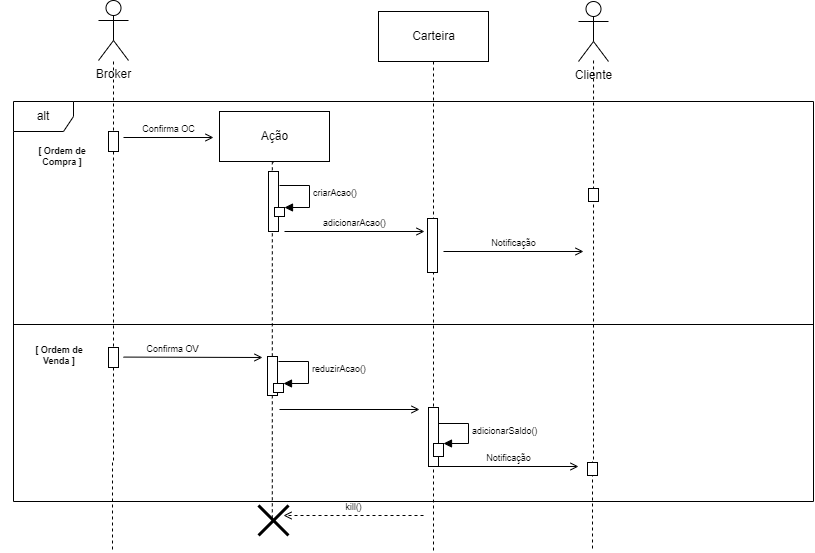

The diagram above was exported from draw.io. Its source (the exported page's mxGraphModel, read from the mxfile embedded in the PNG):
<mxGraphModel dx="748" dy="425" grid="1" gridSize="10" guides="1" tooltips="1" connect="1" arrows="1" fold="1" page="1" pageScale="1" pageWidth="827" pageHeight="1169" math="0" shadow="0">
  <root>
    <mxCell id="0" />
    <mxCell id="uargvxCBXcEdLmsPK4Fz-19" value="Frames" style="" parent="0" />
    <mxCell id="I_AUkwb4ZW0DI5X3rC-f-4" value="alt" style="shape=umlFrame;whiteSpace=wrap;html=1;connectable=0;allowArrows=0;" parent="uargvxCBXcEdLmsPK4Fz-19" vertex="1">
      <mxGeometry x="21" y="240" width="800" height="400" as="geometry" />
    </mxCell>
    <mxCell id="I_AUkwb4ZW0DI5X3rC-f-5" value="[ Ordem de&lt;br&gt;Compra ]" style="text;html=1;strokeColor=none;fillColor=none;align=center;verticalAlign=middle;whiteSpace=wrap;rounded=0;fontSize=9;fontStyle=1" parent="uargvxCBXcEdLmsPK4Fz-19" vertex="1">
      <mxGeometry x="11" y="280" width="118" height="30" as="geometry" />
    </mxCell>
    <mxCell id="I_AUkwb4ZW0DI5X3rC-f-10" value="" style="line;strokeWidth=1;fillColor=none;align=left;verticalAlign=middle;spacingTop=-1;spacingLeft=3;spacingRight=3;rotatable=0;labelPosition=right;points=[];portConstraint=eastwest;" parent="uargvxCBXcEdLmsPK4Fz-19" vertex="1">
      <mxGeometry x="21" y="459" width="800" height="8" as="geometry" />
    </mxCell>
    <mxCell id="1" value="Lifeline" style="" parent="0" />
    <mxCell id="uargvxCBXcEdLmsPK4Fz-6" style="edgeStyle=orthogonalEdgeStyle;rounded=0;orthogonalLoop=1;jettySize=auto;html=1;dashed=1;endArrow=none;endFill=0;" parent="1" edge="1">
      <mxGeometry relative="1" as="geometry">
        <mxPoint x="120" y="690" as="targetPoint" />
        <mxPoint x="121" y="200" as="sourcePoint" />
        <Array as="points">
          <mxPoint x="121" y="600" />
        </Array>
      </mxGeometry>
    </mxCell>
    <mxCell id="7DZXS5kJn3IvhMB3W_RJ-8" value="Cliente" style="shape=umlActor;verticalLabelPosition=bottom;verticalAlign=top;html=1;outlineConnect=0;connectable=0;allowArrows=0;" parent="1" vertex="1">
      <mxGeometry x="586" y="140" width="30" height="60" as="geometry" />
    </mxCell>
    <mxCell id="7DZXS5kJn3IvhMB3W_RJ-23" style="edgeStyle=orthogonalEdgeStyle;rounded=0;orthogonalLoop=1;jettySize=auto;html=1;dashed=1;endArrow=none;endFill=0;cloneable=1;anchorPointDirection=1;" parent="1" edge="1">
      <mxGeometry relative="1" as="geometry">
        <mxPoint x="441" y="690" as="targetPoint" />
        <mxPoint x="441" y="200" as="sourcePoint" />
        <Array as="points">
          <mxPoint x="441" y="600" />
        </Array>
      </mxGeometry>
    </mxCell>
    <mxCell id="7DZXS5kJn3IvhMB3W_RJ-25" style="edgeStyle=orthogonalEdgeStyle;rounded=0;orthogonalLoop=1;jettySize=auto;html=1;dashed=1;endArrow=none;endFill=0;" parent="1" edge="1">
      <mxGeometry relative="1" as="geometry">
        <mxPoint x="600" y="690" as="targetPoint" />
        <mxPoint x="601.0285714285715" y="199" as="sourcePoint" />
        <Array as="points">
          <mxPoint x="601" y="600" />
        </Array>
      </mxGeometry>
    </mxCell>
    <mxCell id="7DZXS5kJn3IvhMB3W_RJ-26" value="Carteira" style="html=1;connectable=0;allowArrows=0;" parent="1" vertex="1">
      <mxGeometry x="386" y="150" width="110" height="50" as="geometry" />
    </mxCell>
    <mxCell id="7DZXS5kJn3IvhMB3W_RJ-28" value="Broker" style="shape=umlActor;verticalLabelPosition=bottom;verticalAlign=top;html=1;outlineConnect=0;connectable=0;allowArrows=0;" parent="1" vertex="1">
      <mxGeometry x="106" y="139" width="30" height="60" as="geometry" />
    </mxCell>
    <mxCell id="7DZXS5kJn3IvhMB3W_RJ-29" style="edgeStyle=orthogonalEdgeStyle;rounded=0;orthogonalLoop=1;jettySize=auto;html=1;endArrow=none;endFill=0;dashed=1;entryX=0.46;entryY=0.458;entryDx=0;entryDy=0;entryPerimeter=0;" parent="1" target="QHpV1U1pM7z91qVuS4w6-2" edge="1">
      <mxGeometry relative="1" as="geometry">
        <mxPoint x="284" y="397" as="targetPoint" />
        <mxPoint x="281" y="301" as="sourcePoint" />
        <Array as="points">
          <mxPoint x="280" y="301" />
        </Array>
      </mxGeometry>
    </mxCell>
    <mxCell id="7DZXS5kJn3IvhMB3W_RJ-30" value="Ação" style="html=1;connectable=0;allowArrows=0;" parent="1" vertex="1">
      <mxGeometry x="227" y="250" width="110" height="50" as="geometry" />
    </mxCell>
    <mxCell id="uargvxCBXcEdLmsPK4Fz-17" value="Active" style="" parent="0" />
    <mxCell id="uargvxCBXcEdLmsPK4Fz-92" value="" style="html=1;points=[];perimeter=orthogonalPerimeter;fontSize=9;" parent="uargvxCBXcEdLmsPK4Fz-17" vertex="1">
      <mxGeometry x="116" y="270" width="10" height="20" as="geometry" />
    </mxCell>
    <mxCell id="uargvxCBXcEdLmsPK4Fz-98" value="" style="html=1;points=[];perimeter=orthogonalPerimeter;fontSize=9;" parent="uargvxCBXcEdLmsPK4Fz-17" vertex="1">
      <mxGeometry x="276" y="310" width="10" height="60" as="geometry" />
    </mxCell>
    <mxCell id="7DZXS5kJn3IvhMB3W_RJ-31" value="" style="html=1;points=[];perimeter=orthogonalPerimeter;fontSize=9;" parent="uargvxCBXcEdLmsPK4Fz-17" vertex="1">
      <mxGeometry x="596" y="327" width="10" height="13" as="geometry" />
    </mxCell>
    <mxCell id="QHpV1U1pM7z91qVuS4w6-8" value="" style="html=1;points=[];perimeter=orthogonalPerimeter;fontSize=9;" parent="uargvxCBXcEdLmsPK4Fz-17" vertex="1">
      <mxGeometry x="436" y="546" width="10" height="59" as="geometry" />
    </mxCell>
    <mxCell id="QHpV1U1pM7z91qVuS4w6-9" value="" style="html=1;points=[];perimeter=orthogonalPerimeter;" parent="uargvxCBXcEdLmsPK4Fz-17" vertex="1">
      <mxGeometry x="441" y="582" width="10" height="13" as="geometry" />
    </mxCell>
    <mxCell id="QHpV1U1pM7z91qVuS4w6-10" value="adicionarSaldo()" style="edgeStyle=orthogonalEdgeStyle;html=1;align=left;spacingLeft=2;endArrow=block;rounded=0;entryX=1;entryY=0;fontSize=9;" parent="uargvxCBXcEdLmsPK4Fz-17" target="QHpV1U1pM7z91qVuS4w6-9" edge="1">
      <mxGeometry relative="1" as="geometry">
        <mxPoint x="446" y="562" as="sourcePoint" />
        <Array as="points">
          <mxPoint x="476" y="562" />
        </Array>
      </mxGeometry>
    </mxCell>
    <mxCell id="QHpV1U1pM7z91qVuS4w6-11" value="Notificação" style="html=1;verticalAlign=bottom;endArrow=open;rounded=0;fontSize=9;endFill=0;" parent="uargvxCBXcEdLmsPK4Fz-17" edge="1">
      <mxGeometry width="80" relative="1" as="geometry">
        <mxPoint x="446" y="605" as="sourcePoint" />
        <mxPoint x="586" y="605" as="targetPoint" />
        <mxPoint as="offset" />
      </mxGeometry>
    </mxCell>
    <mxCell id="QHpV1U1pM7z91qVuS4w6-12" value="" style="html=1;points=[];perimeter=orthogonalPerimeter;fontSize=9;" parent="uargvxCBXcEdLmsPK4Fz-17" vertex="1">
      <mxGeometry x="595" y="601" width="10" height="13" as="geometry" />
    </mxCell>
    <mxCell id="QHpV1U1pM7z91qVuS4w6-13" value="[ Ordem de&lt;br&gt;Venda ]" style="text;html=1;strokeColor=none;fillColor=none;align=center;verticalAlign=middle;whiteSpace=wrap;rounded=0;fontSize=9;fontStyle=1" parent="uargvxCBXcEdLmsPK4Fz-17" vertex="1">
      <mxGeometry x="8" y="479" width="118" height="30" as="geometry" />
    </mxCell>
    <mxCell id="0SD5XS2Dkpw1jlg4ml8W-7" value="" style="html=1;points=[];perimeter=orthogonalPerimeter;fontSize=9;" vertex="1" parent="uargvxCBXcEdLmsPK4Fz-17">
      <mxGeometry x="275" y="495" width="10" height="39" as="geometry" />
    </mxCell>
    <mxCell id="0SD5XS2Dkpw1jlg4ml8W-8" value="" style="html=1;verticalAlign=bottom;endArrow=open;rounded=0;fontSize=9;endFill=0;" edge="1" parent="uargvxCBXcEdLmsPK4Fz-17">
      <mxGeometry width="80" relative="1" as="geometry">
        <mxPoint x="287.0000000000001" y="547.9999999999999" as="sourcePoint" />
        <mxPoint x="427" y="547.9999999999999" as="targetPoint" />
        <mxPoint as="offset" />
      </mxGeometry>
    </mxCell>
    <mxCell id="0SD5XS2Dkpw1jlg4ml8W-10" value="" style="html=1;points=[];perimeter=orthogonalPerimeter;" vertex="1" parent="uargvxCBXcEdLmsPK4Fz-17">
      <mxGeometry x="282" y="346" width="10" height="9" as="geometry" />
    </mxCell>
    <mxCell id="0SD5XS2Dkpw1jlg4ml8W-11" value="criarAcao()" style="edgeStyle=orthogonalEdgeStyle;html=1;align=left;spacingLeft=2;endArrow=block;rounded=0;entryX=1;entryY=0;fontSize=9;" edge="1" parent="uargvxCBXcEdLmsPK4Fz-17" target="0SD5XS2Dkpw1jlg4ml8W-10">
      <mxGeometry relative="1" as="geometry">
        <mxPoint x="287" y="324.0000000000001" as="sourcePoint" />
        <Array as="points">
          <mxPoint x="317" y="324" />
        </Array>
      </mxGeometry>
    </mxCell>
    <mxCell id="uargvxCBXcEdLmsPK4Fz-18" value="Messages" style="" parent="0" />
    <mxCell id="uargvxCBXcEdLmsPK4Fz-24" value="Confirma OC" style="html=1;verticalAlign=bottom;endArrow=open;rounded=0;fontSize=9;endFill=0;" parent="uargvxCBXcEdLmsPK4Fz-18" edge="1">
      <mxGeometry width="80" relative="1" as="geometry">
        <mxPoint x="131" y="276" as="sourcePoint" />
        <mxPoint x="221" y="276" as="targetPoint" />
        <mxPoint as="offset" />
      </mxGeometry>
    </mxCell>
    <mxCell id="uargvxCBXcEdLmsPK4Fz-36" value="kill()" style="html=1;verticalAlign=bottom;endArrow=open;rounded=0;fontSize=9;dashed=1;endFill=0;" parent="uargvxCBXcEdLmsPK4Fz-18" edge="1">
      <mxGeometry width="80" relative="1" as="geometry">
        <mxPoint x="431" y="654" as="sourcePoint" />
        <mxPoint x="291" y="654" as="targetPoint" />
        <mxPoint as="offset" />
      </mxGeometry>
    </mxCell>
    <mxCell id="YQeIfc8mZreixzkL2gKf-1" value="" style="html=1;points=[];perimeter=orthogonalPerimeter;fontSize=9;" parent="uargvxCBXcEdLmsPK4Fz-18" vertex="1">
      <mxGeometry x="435" y="357" width="10" height="54" as="geometry" />
    </mxCell>
    <mxCell id="7DZXS5kJn3IvhMB3W_RJ-6" value="adicionarAcao()" style="html=1;verticalAlign=bottom;endArrow=open;rounded=0;fontSize=9;endFill=0;" parent="uargvxCBXcEdLmsPK4Fz-18" edge="1">
      <mxGeometry width="80" relative="1" as="geometry">
        <mxPoint x="292.0000000000001" y="370" as="sourcePoint" />
        <mxPoint x="432" y="370" as="targetPoint" />
        <mxPoint as="offset" />
      </mxGeometry>
    </mxCell>
    <mxCell id="7DZXS5kJn3IvhMB3W_RJ-19" value="Notificação" style="html=1;verticalAlign=bottom;endArrow=open;rounded=0;fontSize=9;endFill=0;" parent="uargvxCBXcEdLmsPK4Fz-18" edge="1">
      <mxGeometry width="80" relative="1" as="geometry">
        <mxPoint x="451" y="390" as="sourcePoint" />
        <mxPoint x="591" y="390" as="targetPoint" />
        <mxPoint as="offset" />
      </mxGeometry>
    </mxCell>
    <mxCell id="QHpV1U1pM7z91qVuS4w6-2" value="" style="shape=umlDestroy;whiteSpace=wrap;html=1;strokeWidth=3;fontSize=9;" parent="uargvxCBXcEdLmsPK4Fz-18" vertex="1">
      <mxGeometry x="266" y="644" width="30" height="30" as="geometry" />
    </mxCell>
    <mxCell id="QHpV1U1pM7z91qVuS4w6-4" value="" style="html=1;points=[];perimeter=orthogonalPerimeter;fontSize=9;" parent="uargvxCBXcEdLmsPK4Fz-18" vertex="1">
      <mxGeometry x="116" y="486" width="10" height="20" as="geometry" />
    </mxCell>
    <mxCell id="QHpV1U1pM7z91qVuS4w6-6" value="Confirma OV" style="html=1;verticalAlign=bottom;endArrow=open;rounded=0;fontSize=9;endFill=0;" parent="uargvxCBXcEdLmsPK4Fz-18" edge="1">
      <mxGeometry x="-0.295" width="80" relative="1" as="geometry">
        <mxPoint x="131" y="495.58" as="sourcePoint" />
        <mxPoint x="270" y="496" as="targetPoint" />
        <mxPoint as="offset" />
      </mxGeometry>
    </mxCell>
    <mxCell id="62RI8885bKiBnowfpEaC-1" value="" style="html=1;points=[];perimeter=orthogonalPerimeter;" parent="uargvxCBXcEdLmsPK4Fz-18" vertex="1">
      <mxGeometry x="281" y="522" width="10" height="9" as="geometry" />
    </mxCell>
    <mxCell id="62RI8885bKiBnowfpEaC-2" value="reduzirAcao()" style="edgeStyle=orthogonalEdgeStyle;html=1;align=left;spacingLeft=2;endArrow=block;rounded=0;entryX=1;entryY=0;fontSize=9;" parent="uargvxCBXcEdLmsPK4Fz-18" target="62RI8885bKiBnowfpEaC-1" edge="1">
      <mxGeometry relative="1" as="geometry">
        <mxPoint x="286" y="500.0000000000001" as="sourcePoint" />
        <Array as="points">
          <mxPoint x="316" y="500" />
        </Array>
      </mxGeometry>
    </mxCell>
  </root>
</mxGraphModel>